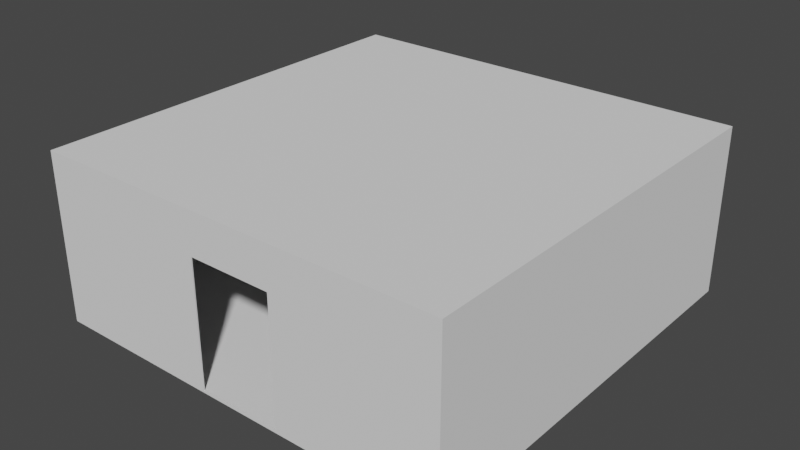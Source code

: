 # Source: testsizebuilding_10x10x4.blend  (saved by Blender 2.81.16; exported with 4.5.12 LTS)
import bpy
from mathutils import Matrix  # noqa: F401  (used for matrix-valued properties, if any)

bpy.ops.wm.read_factory_settings(use_empty=True)
scene = bpy.context.scene
scene.name = 'Scene'

# ---- collections
col_collection = bpy.data.collections.new('Collection'); scene.collection.children.link(col_collection)

# ---- world
world_world = bpy.data.worlds.new('World'); scene.world = world_world
world_world.use_nodes = True; world_world.node_tree.nodes.clear()
_N = world_world.node_tree.nodes; _L = world_world.node_tree.links
n0 = _N.new('ShaderNodeOutputWorld'); n0.name = 'World Output'; n0.location = (300, 300)
n1 = _N.new('ShaderNodeBackground'); n1.name = 'Background'; n1.location = (10, 300)
n1.inputs[0].default_value = (0.05088, 0.05088, 0.05088, 1.0)
_L.new(n1.outputs[0], n0.inputs[0])
n0.is_active_output = True
world_world.color = (0.05088, 0.05088, 0.05088)
world_world.use_sun_shadow = False
world_world.sun_shadow_jitter_overblur = 0.0

# ---- meshes
me_cube_001 = bpy.data.meshes.new('Cube.001')
me_cube_001.from_pydata([(-5.0, -5.0, -0.04054), (-5.0, -5.0, 4.0), (-5.0, 5.0, -0.04054), (-5.0, 5.0, 4.0), (5.0, -5.0, -0.04054), (5.0, -5.0, 4.0), (5.0, 5.0, -0.04054), (5.0, 5.0, 4.0), (-4.975, 4.975, 0.0), (-4.975, -4.975, 0.0), (-4.975, -4.975, 3.983), (-4.975, 4.975, 3.983), (4.975, 4.975, 0.0), (4.975, 4.975, 3.983), (4.975, -4.975, 0.0), (4.975, -4.975, 3.983), (1.151, -5.0, 3.01), (1.151, -4.975, 3.01), (1.151, -5.0, 0.01), (1.151, -4.975, 0.01), (-0.8493, -5.0, 0.01), (-0.8493, -4.975, 0.01), (-0.8493, -5.0, 3.01), (-0.8493, -4.975, 3.01), (1.151, -5.0, 2.445), (1.151, -4.975, 2.452), (-5.0, 0.8178, 2.628), (-4.975, 0.8178, 2.628), (-5.0, -1.827, 1.326), (-4.975, -1.827, 1.326), (-5.0, 0.8178, 1.326), (-4.975, 0.8178, 1.326), (-5.0, -1.827, 2.628), (-4.975, -1.827, 2.628), (-4.975, 0.8178, 1.664)], [], [(0, 1, 32, 28, 30, 2), (2, 3, 7, 6), (6, 7, 5, 4), (4, 5, 24, 18, 20, 0), (2, 6, 4, 0), (7, 3, 1, 5), (9, 29, 33, 27, 34, 8, 11, 10), (8, 12, 13, 11), (12, 14, 15, 13), (14, 9, 10, 23, 21, 19, 25, 15), (8, 9, 14, 12), (13, 15, 10, 11), (19, 18, 24, 16, 17, 25), (20, 21, 23, 22), (0, 20, 22, 16, 24, 5, 1), (15, 25, 17, 23, 10), (21, 20, 18, 19), (17, 16, 22, 23), (30, 31, 34, 27, 26), (8, 34, 31, 29, 9), (2, 30, 26, 32, 1, 3), (28, 29, 31, 30), (29, 28, 32, 33), (33, 32, 26, 27)])
_uv = me_cube_001.uv_layers.new(name='UVMap')
_uv.uv.foreach_set('vector', [0.375, 0.0, 0.625, 0.0, 0.5401, 0.07932, 0.4596, 0.07932, 0.4596, 0.1454, 0.375, 0.25, 0.375, 0.25, 0.625, 0.25, 0.625, 0.5, 0.375, 0.5, 0.375, 0.5, 0.625, 0.5, 0.625, 0.75, 0.375, 0.75, 0.375, 0.75, 0.625, 0.75, 0.5288, 0.8462, 0.3781, 0.8462, 0.3781, 0.8962, 0.375, 1.0, 0.125, 0.5, 0.375, 0.5, 0.375, 0.75, 0.125, 0.75, 0.625, 0.5, 0.875, 0.5, 0.875, 0.75, 0.625, 0.75, 0.375, 0.0, 0.4583, 0.07909, 0.5399, 0.07909, 0.5399, 0.1455, 0.4795, 0.1455, 0.375, 0.25, 0.625, 0.25, 0.625, 0.0, 0.375, 0.25, 0.375, 0.5, 0.625, 0.5, 0.625, 0.25, 0.375, 0.5, 0.375, 0.75, 0.625, 0.75, 0.625, 0.5, 0.375, 0.75, 0.375, 1.0, 0.625, 1.0, 0.5639, 0.8963, 0.3756, 0.8963, 0.3756, 0.8461, 0.5289, 0.8461, 0.625, 0.75, 0.125, 0.5, 0.125, 0.75, 0.375, 0.75, 0.375, 0.5, 0.625, 0.5, 0.625, 0.75, 0.875, 0.75, 0.875, 0.5, 0.375, 0.6007, 0.375, 0.6038, 0.5779, 0.6038, 0.625, 0.6038, 0.625, 0.6007, 0.5785, 0.6007, 0.375, 0.1462, 0.375, 0.1493, 0.625, 0.1493, 0.625, 0.1462, 0.375, 1.0, 0.3781, 0.8962, 0.5637, 0.8962, 0.5637, 0.8462, 0.5288, 0.8462, 0.625, 0.75, 0.625, 1.0, 0.625, 0.75, 0.5289, 0.8461, 0.5639, 0.8461, 0.5639, 0.8963, 0.625, 1.0, 0.125, 0.6007, 0.125, 0.6038, 0.375, 0.6038, 0.375, 0.6007, 0.625, 0.6007, 0.625, 0.6038, 0.875, 0.6038, 0.875, 0.6007, 0.375, 0.364, 0.375, 0.3671, 0.4399, 0.3671, 0.625, 0.3671, 0.625, 0.364, 0.375, 0.25, 0.4795, 0.1455, 0.4583, 0.1455, 0.4583, 0.07909, 0.375, 0.0, 0.375, 0.25, 0.4596, 0.1454, 0.5401, 0.1454, 0.5401, 0.07932, 0.625, 0.0, 0.625, 0.25, 0.239, 0.75, 0.2421, 0.75, 0.2421, 0.5, 0.239, 0.5, 0.375, 0.8829, 0.375, 0.886, 0.625, 0.886, 0.625, 0.8829, 0.7579, 0.75, 0.761, 0.75, 0.761, 0.5, 0.7579, 0.5])
me_cube_001.use_remesh_fix_poles = True
me_cube_001.use_remesh_preserve_attributes = False
me_cube_001.use_mirror_vertex_groups = False
me_cube_001.update()

# ---- objects
ob_cube = bpy.data.objects.new('Cube', me_cube_001)

# ---- transforms, parenting, visibility, modifiers, constraints
ob_cube.location = (0.0, 0.0, 0.0)
ob_cube.lineart.crease_threshold = 0.0

# ---- collection membership
col_collection.objects.link(ob_cube)

# ---- scene / render settings (as saved in the file)
scene.frame_start = 1; scene.frame_end = 250; scene.frame_set(1)
scene.render.engine = 'BLENDER_EEVEE_NEXT'
scene.cycles.use_denoising = False
scene.cycles.samples = 128
scene.cycles.sampling_pattern = 'TABULATED_SOBOL'
scene.cycles.use_adaptive_sampling = False
scene.cycles.use_light_tree = False
scene.view_settings.view_transform = 'Filmic'
bpy.context.view_layer.update()

# ---- added for rendering (the .blend has no active camera and no usable light): camera, sun
cam_auto = bpy.data.cameras.new('AutoCamera')
cam_auto.lens = 50.0
cam_auto.sensor_width = 36.0
cam_auto.clip_end = 1000.0
ob_auto_camera = bpy.data.objects.new('AutoCamera', cam_auto)
scene.collection.objects.link(ob_auto_camera)
ob_auto_camera.location = (13.6082, -16.3299, 12.8663)
ob_auto_camera.rotation_euler = (1.09748, -7.21219e-08, 0.694738)
scene.camera = ob_auto_camera
light_auto_sun = bpy.data.lights.new('AutoSun', 'SUN')
light_auto_sun.energy = 3.0
light_auto_sun.angle = 0.0523599
ob_auto_sun = bpy.data.objects.new('AutoSun', light_auto_sun)
scene.collection.objects.link(ob_auto_sun)
ob_auto_sun.rotation_euler = (0.872665, 0.174533, 0.523599)
bpy.context.view_layer.update()
